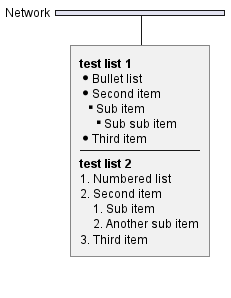

The diagram above was rendered by PlantUML. Its source (embedded in the PNG):
@startuml
nwdiag {
  network Network {
      Server [description="**test list 1**\n* Bullet list\n* Second item\n** Sub item\n*** Sub sub item\n* Third item\n----\n**test list 2**\n# Numbered list\n# Second item\n## Sub item\n## Another sub item\n# Third item"];
}
@enduml